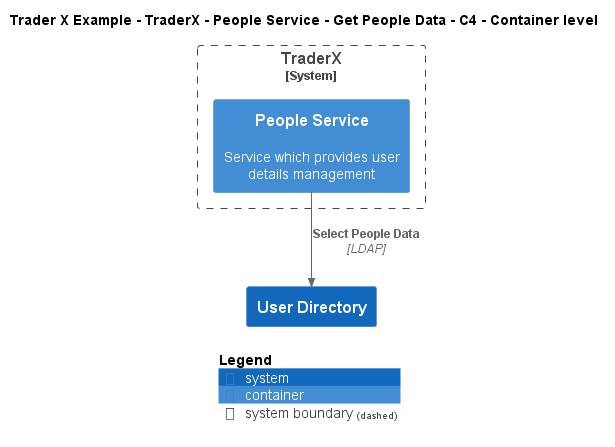

The diagram above was rendered by PlantUML. Its source (embedded in the PNG):
@startuml
!include ..\..\..\..\..\..\..\.c4s\C4_Container.puml

AddElementTag("c4interflow:lifecycle:new", $bgColor=green, $fontColor=#ffffff, $borderColor=green, $shadowing="False")
AddElementTag("c4interflow:lifecycle:changed", $bgColor=orange, $fontColor=#ffffff, $borderColor=orange, $shadowing="False")
AddElementTag("c4interflow:lifecycle:removed", $bgColor=red, $fontColor=#ffffff, $borderColor=red, $shadowing="False")

AddRelTag("c4interflow:lifecycle:new", $textColor=green, $lineColor=green)
AddRelTag("c4interflow:lifecycle:changed", $textColor=orange, $lineColor=orange)
AddRelTag("c4interflow:lifecycle:removed", $textColor=red, $lineColor=red)

SHOW_PERSON_PORTRAIT()
LAYOUT_TOP_DOWN()

skinparam linetype polyline

title Trader X Example - TraderX - People Service - Get People Data - C4 - Container level


System_Boundary(TraderXExample.SoftwareSystems.TraderX, "TraderX") {
    Container(TraderXExample.SoftwareSystems.TraderX.Containers.PeopleService, "People Service", "", "Service which provides user details management")
}
System(TraderXExample.SoftwareSystems.UserDirectory, "User Directory", "")

Rel(TraderXExample.SoftwareSystems.TraderX.Containers.PeopleService, TraderXExample.SoftwareSystems.UserDirectory, "Select People Data", "LDAP", $tags="protocol:ldap")


SHOW_LEGEND()
@enduml